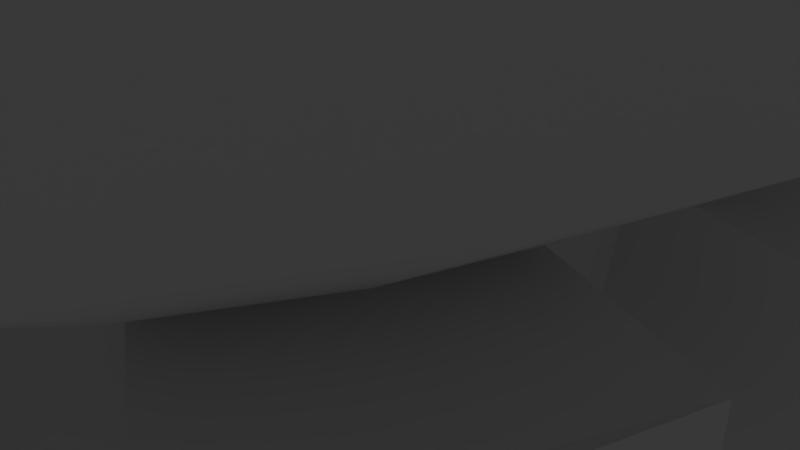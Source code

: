 # Source: circus_stage.blend  (saved by Blender 2.79.0; exported with 4.5.12 LTS)
import bpy
from mathutils import Matrix  # noqa: F401  (used for matrix-valued properties, if any)

bpy.ops.wm.read_factory_settings(use_empty=True)
scene = bpy.context.scene
scene.name = 'Scene'

# ---- collections
col_collection_1 = bpy.data.collections.new('Collection 1'); scene.collection.children.link(col_collection_1)

# ---- world
world_world = bpy.data.worlds.new('World'); scene.world = world_world
world_world.color = (0.05088, 0.05088, 0.05088)
world_world.use_sun_shadow = False
world_world.sun_shadow_jitter_overblur = 0.0
world_world.cycles.sampling_method = 'MANUAL'

# ---- cameras
cam_camera = bpy.data.cameras.new('Camera')
cam_camera.clip_end = 100.0
cam_camera.lens = 35.0
cam_camera.sensor_width = 32.0
cam_camera.sensor_height = 18.0
cam_camera.ortho_scale = 7.314
cam_camera.dof.focus_distance = 0.0
cam_camera.dof.aperture_fstop = 128.0

# ---- lights
light_lamp = bpy.data.lights.new('Lamp', 'POINT')
light_lamp.transmission_factor = 0.0
light_lamp.cutoff_distance = 30.0
light_lamp.energy = 100.0
light_lamp.shadow_buffer_clip_start = 1.001
light_lamp.shadow_soft_size = 0.1
light_lamp.shadow_maximum_resolution = 0.006
light_lamp.use_absolute_resolution = True

# ---- meshes
me_circle = bpy.data.meshes.new('Circle')
me_circle.from_pydata([(8.742e-07, 6.706, -0.8472), (-1.308, 6.577, -0.8472), (-2.566, 6.196, -0.8472), (-3.726, 5.576, -0.8472), (-4.742, 4.742, -0.8472), (-5.576, 3.726, -0.8472), (-6.196, 2.566, -0.8472), (-6.577, 1.308, -0.8472), (-6.706, -1.017e-06, -0.8472), (-6.577, -1.308, -0.8472), (-6.196, -2.566, -0.8472), (-5.576, -3.726, -0.8472), (-4.742, -4.742, -0.8472), (-3.726, -5.576, -0.8472), (-2.566, -6.196, -0.8472), (-1.308, -6.578, -0.8472), (2.686e-06, -6.706, -0.8472), (1.308, -6.578, -0.8472), (2.566, -6.196, -0.8472), (3.726, -5.576, -0.8472), (4.742, -4.742, -0.8472), (5.576, -3.726, -0.8472), (6.196, -2.566, -0.8472), (6.578, -1.308, -0.8472), (6.706, 5.003e-06, -0.8472), (6.577, 1.308, -0.8472), (6.196, 2.566, -0.8472), (5.576, 3.726, -0.8472), (4.742, 4.742, -0.8472), (3.726, 5.576, -0.8472), (2.566, 6.196, -0.8472), (1.308, 6.577, -0.8472), (-1.505, 7.564, 1.806), (-2.952, 7.126, 1.806), (-4.285, 6.413, 1.806), (-5.454, 5.454, 1.806), (-6.413, 4.285, 1.806), (-7.126, 2.952, 1.806), (-7.564, 1.505, 1.806), (-7.713, -1.23e-06, 1.806), (-7.564, -1.505, 1.806), (-7.126, -2.952, 1.806), (-6.413, -4.285, 1.806), (-5.454, -5.454, 1.806), (-4.285, -6.413, 1.806), (-2.952, -7.126, 1.806), (-1.505, -7.564, 1.806), (3.212e-06, -7.713, 1.806), (1.505, -7.564, 1.806), (2.952, -7.126, 1.806), (4.285, -6.413, 1.806), (5.454, -5.454, 1.806), (6.413, -4.285, 1.806), (7.126, -2.952, 1.806), (7.564, -1.505, 1.806), (7.713, 5.635e-06, 1.806), (7.564, 1.505, 1.806), (7.126, 2.952, 1.806), (6.413, 4.285, 1.806), (5.454, 5.454, 1.806), (4.285, 6.413, 1.806), (2.952, 7.126, 1.806), (1.505, 7.564, 1.806), (-2.767, 13.91, 7.689), (-5.428, 13.1, 7.689), (-7.88, 11.79, 7.689), (-10.03, 10.03, 7.689), (-11.79, 7.88, 7.689), (-13.1, 5.428, 7.689), (-13.91, 2.767, 7.689), (-14.18, -2.308e-06, 7.689), (-13.91, -2.767, 7.689), (-13.1, -5.428, 7.689), (-11.79, -7.88, 7.689), (-10.03, -10.03, 7.689), (-7.88, -11.79, 7.689), (-5.428, -13.1, 7.689), (-2.767, -13.91, 7.689), (5.73e-06, -14.18, 7.689), (2.767, -13.91, 7.689), (5.428, -13.1, 7.689), (7.88, -11.79, 7.689), (10.03, -10.03, 7.689), (11.79, -7.88, 7.689), (13.1, -5.428, 7.689), (13.91, -2.767, 7.689), (14.18, 1.032e-05, 7.689), (13.91, 2.767, 7.689), (13.1, 5.428, 7.689), (11.79, 7.88, 7.689), (10.03, 10.03, 7.689), (7.88, 11.79, 7.689), (5.428, 13.1, 7.689), (2.767, 13.91, 7.689), (-3.018, 15.17, 8.33), (-5.92, 14.29, 8.33), (-8.595, 12.86, 8.33), (-10.94, 10.94, 8.33), (-12.86, 8.595, 8.33), (-14.29, 5.92, 8.33), (-15.17, 3.018, 8.33), (-15.47, -2.525e-06, 8.33), (-15.17, -3.018, 8.33), (-14.29, -5.92, 8.33), (-12.86, -8.595, 8.33), (-10.94, -10.94, 8.33), (-8.595, -12.86, 8.33), (-5.92, -14.29, 8.33), (-3.018, -15.17, 8.33), (6.075e-06, -15.47, 8.33), (3.018, -15.17, 8.33), (5.92, -14.29, 8.33), (8.595, -12.86, 8.33), (10.94, -10.94, 8.33), (12.86, -8.595, 8.33), (14.29, -5.92, 8.33), (15.17, -3.018, 8.33), (15.47, 1.125e-05, 8.33), (15.17, 3.018, 8.33), (14.29, 5.92, 8.33), (12.86, 8.595, 8.33), (10.94, 10.94, 8.33), (8.595, 12.86, 8.33), (5.92, 14.29, 8.33), (3.018, 15.17, 8.33), (-1.447, 7.275, 1.654), (-2.688, 6.489, 1.654), (-3.902, 5.84, 1.654), (-4.967, 4.967, 1.654), (-5.84, 3.902, 1.654), (-6.489, 2.688, 1.654), (-6.889, 1.37, 1.654), (-7.024, -8.923e-07, 1.654), (-6.889, -1.37, 1.654), (-6.489, -2.688, 1.654), (-5.84, -3.902, 1.654), (-4.967, -4.967, 1.654), (-3.902, -5.84, 1.654), (-2.688, -6.489, 1.654), (-1.447, -6.844, 1.654), (2.897e-06, -7.018, 1.654), (1.389, -6.9, 1.654), (2.688, -6.489, 1.654), (3.902, -5.84, 1.654), (4.967, -4.967, 1.654), (5.84, -3.902, 1.654), (6.489, -2.688, 1.654), (6.889, -1.37, 1.654), (7.024, 5.36e-06, 1.654), (6.889, 1.37, 1.654), (6.489, 2.688, 1.654), (5.84, 3.902, 1.654), (4.967, 4.967, 1.654), (3.902, 5.84, 1.654), (2.688, 6.489, 1.654), (1.447, 7.275, 1.654), (12.86, 2.559, 5.371), (12.12, 5.019, 5.371), (-9.274, -9.274, 5.371), (-7.287, -10.91, 5.371), (10.91, 7.287, 5.371), (-5.019, -12.12, 5.371), (-2.559, 12.86, 5.371), (9.274, 9.274, 5.371), (-2.559, -12.86, 5.371), (-5.019, 12.12, 5.371), (7.287, 10.91, 5.371), (5.279e-06, -13.12, 5.371), (-7.287, 10.91, 5.371), (5.019, 12.12, 5.371), (2.559, -12.86, 5.371), (-9.274, 9.274, 5.371), (2.559, 12.86, 5.371), (5.019, -12.12, 5.371), (-10.91, 7.287, 5.371), (7.287, -10.91, 5.371), (-12.12, 5.019, 5.371), (9.274, -9.274, 5.371), (-12.86, 2.559, 5.371), (10.91, -7.287, 5.371), (-13.12, -2.149e-06, 5.371), (12.12, -5.019, 5.371), (-12.86, -2.559, 5.371), (12.86, -2.559, 5.371), (-12.12, -5.019, 5.371), (13.12, 9.526e-06, 5.371), (-10.91, -7.287, 5.371), (1.288, 22.89, 1.656), (-1.288, 22.89, 1.656), (1.28, 22.86, -0.8472), (2.624e-06, -9.561, -0.8472), (-1.28, -9.435, -0.8472), (1.28, 22.86, -0.8472), (-1.28, 22.86, -0.8472), (1.28, -9.435, -0.8472), (-1.28, 22.86, -0.8472), (8.514e-07, 22.99, -0.8472), (-1.28, -9.435, -0.8472), (1.28, -9.435, -0.8472), (-1.288, -9.462, 1.656), (1.288, -9.462, 1.656), (-4.985, 7.634, -0.8472), (-6.344, 6.519, -0.8472), (-7.46, 5.159, -0.8472), (-8.289, 3.608, -0.8472), (-8.8, 1.925, -0.8472), (-8.972, 0.1744, -0.8472), (-8.8, -1.576, -0.8472), (-8.289, -3.259, -0.8472), (-7.46, -4.81, -0.8472), (-6.344, -6.17, -0.8472), (-4.985, -7.285, -0.8472), (-3.433, -8.115, -0.8472), (3.433, -8.115, -0.8472), (4.985, -7.285, -0.8472), (6.344, -6.17, -0.8472), (7.46, -4.81, -0.8472), (8.289, -3.259, -0.8472), (8.8, -1.576, -0.8472), (8.972, 0.1744, -0.8472), (8.8, 1.925, -0.8472), (8.289, 3.608, -0.8472), (7.46, 5.159, -0.8472), (6.344, 6.519, -0.8472), (4.985, 7.634, -0.8472), (-4.985, 7.634, 1.204), (-6.344, 6.519, 1.204), (-7.46, 5.159, 1.204), (-8.289, 3.608, 1.204), (-8.8, 1.925, 1.204), (-8.972, 0.1744, 1.204), (-8.8, -1.576, 1.204), (-8.289, -3.259, 1.204), (-7.46, -4.81, 1.204), (-6.344, -6.17, 1.204), (-4.985, -7.285, 1.204), (-3.433, -8.115, 1.204), (3.433, -8.115, 1.204), (4.985, -7.285, 1.204), (6.344, -6.17, 1.204), (7.46, -4.81, 1.204), (8.289, -3.259, 1.204), (8.8, -1.576, 1.204), (8.972, 0.1744, 1.204), (8.8, 1.925, 1.204), (8.289, 3.608, 1.204), (7.46, 5.159, 1.204), (6.344, 6.519, 1.204), (4.985, 7.634, 1.204)], [], [(142, 141, 48, 49), (129, 128, 35, 36), (143, 142, 49, 50), (130, 129, 36, 37), (144, 143, 50, 51), (131, 130, 37, 38), (145, 144, 51, 52), (132, 131, 38, 39), (146, 145, 52, 53), (133, 132, 39, 40), (147, 146, 53, 54), (134, 133, 40, 41), (148, 147, 54, 55), (135, 134, 41, 42), (149, 148, 55, 56), (136, 135, 42, 43), (150, 149, 56, 57), (137, 136, 43, 44), (151, 150, 57, 58), (138, 137, 44, 45), (152, 151, 58, 59), (139, 138, 45, 46), (126, 125, 32, 33), (153, 152, 59, 60), (140, 139, 46, 47), (127, 126, 33, 34), (154, 153, 60, 61), (141, 140, 47, 48), (128, 127, 34, 35), (155, 154, 61, 62), (157, 156, 87, 88), (159, 158, 74, 75), (160, 157, 88, 89), (161, 159, 75, 76), (163, 160, 89, 90), (164, 161, 76, 77), (165, 162, 63, 64), (166, 163, 90, 91), (167, 164, 77, 78), (168, 165, 64, 65), (169, 166, 91, 92), (170, 167, 78, 79), (171, 168, 65, 66), (172, 169, 92, 93), (173, 170, 79, 80), (174, 171, 66, 67), (175, 173, 80, 81), (176, 174, 67, 68), (177, 175, 81, 82), (178, 176, 68, 69), (179, 177, 82, 83), (180, 178, 69, 70), (181, 179, 83, 84), (182, 180, 70, 71), (183, 181, 84, 85), (184, 182, 71, 72), (185, 183, 85, 86), (186, 184, 72, 73), (156, 185, 86, 87), (158, 186, 73, 74), (91, 90, 121, 122), (78, 77, 108, 109), (65, 64, 95, 96), (92, 91, 122, 123), (79, 78, 109, 110), (66, 65, 96, 97), (93, 92, 123, 124), (80, 79, 110, 111), (67, 66, 97, 98), (81, 80, 111, 112), (68, 67, 98, 99), (82, 81, 112, 113), (69, 68, 99, 100), (83, 82, 113, 114), (70, 69, 100, 101), (84, 83, 114, 115), (71, 70, 101, 102), (85, 84, 115, 116), (72, 71, 102, 103), (86, 85, 116, 117), (73, 72, 103, 104), (87, 86, 117, 118), (74, 73, 104, 105), (88, 87, 118, 119), (75, 74, 105, 106), (89, 88, 119, 120), (76, 75, 106, 107), (90, 89, 120, 121), (77, 76, 107, 108), (64, 63, 94, 95), (1, 2, 3, 4, 5, 6, 7, 8, 9, 10, 11, 12, 13, 14, 15, 16, 17, 18, 19, 20, 21, 22, 23, 24, 25, 26, 27, 28, 29, 30, 31, 0), (16, 15, 191, 190), (2, 1, 125, 126), (3, 2, 126, 127), (6, 5, 129, 130), (9, 8, 132, 133), (12, 11, 135, 136), (15, 14, 138, 139), (17, 16, 190, 194), (18, 17, 141, 142), (21, 20, 144, 145), (24, 23, 147, 148), (27, 26, 150, 151), (30, 29, 153, 154), (31, 30, 154, 155), (192, 189, 187, 188, 193, 195, 196), (43, 42, 186, 158), (56, 55, 185, 156), (42, 41, 184, 186), (55, 54, 183, 185), (41, 40, 182, 184), (54, 53, 181, 183), (40, 39, 180, 182), (53, 52, 179, 181), (39, 38, 178, 180), (52, 51, 177, 179), (38, 37, 176, 178), (51, 50, 175, 177), (37, 36, 174, 176), (50, 49, 173, 175), (36, 35, 171, 174), (49, 48, 170, 173), (62, 61, 169, 172), (35, 34, 168, 171), (48, 47, 167, 170), (61, 60, 166, 169), (34, 33, 165, 168), (47, 46, 164, 167), (60, 59, 163, 166), (33, 32, 162, 165), (46, 45, 161, 164), (59, 58, 160, 163), (45, 44, 159, 161), (58, 57, 157, 160), (44, 43, 158, 159), (57, 56, 156, 157), (125, 1, 193, 188), (31, 155, 187, 189), (1, 0, 196, 195), (0, 31, 192, 196), (141, 17, 198, 200), (15, 139, 199, 197), (139, 140, 141, 200, 199), (194, 197, 199, 200, 198, 191, 190), (62, 172, 93, 124, 187, 155), (148, 149, 150, 245, 244, 243), (151, 152, 153, 248, 247, 246), (32, 125, 188, 94, 63, 162), (145, 146, 147, 242, 241, 240), (142, 143, 144, 239, 238, 237), (5, 4, 202, 203), (20, 19, 214, 215), (13, 12, 210, 211), (28, 27, 222, 223), (14, 13, 211, 212), (29, 28, 223, 224), (7, 6, 204, 205), (22, 21, 216, 217), (8, 7, 205, 206), (23, 22, 217, 218), (10, 9, 207, 208), (25, 24, 219, 220), (11, 10, 208, 209), (26, 25, 220, 221), (4, 3, 201, 202), (19, 18, 213, 214), (214, 213, 237, 238), (203, 202, 226, 227), (215, 214, 238, 239), (205, 204, 228, 229), (217, 216, 240, 241), (206, 205, 229, 230), (218, 217, 241, 242), (208, 207, 231, 232), (220, 219, 243, 244), (209, 208, 232, 233), (221, 220, 244, 245), (211, 210, 234, 235), (223, 222, 246, 247), (212, 211, 235, 236), (202, 201, 225, 226), (224, 223, 247, 248), (127, 128, 129, 227, 226, 225), (127, 225, 201, 3), (5, 203, 227, 129), (130, 131, 132, 230, 229, 228), (130, 228, 204, 6), (8, 206, 230, 132), (133, 134, 135, 233, 232, 231), (136, 137, 138, 236, 235, 234), (133, 231, 207, 9), (11, 209, 233, 135), (14, 212, 236, 138), (20, 215, 239, 144), (23, 218, 242, 147), (26, 221, 245, 150), (29, 224, 248, 153), (151, 246, 222, 27), (148, 243, 219, 24), (145, 240, 216, 21), (142, 237, 213, 18), (136, 234, 210, 12)])
me_circle.use_remesh_preserve_volume = False
me_circle.use_remesh_preserve_attributes = False
me_circle.use_mirror_vertex_groups = False
me_circle.update()

# ---- objects
ob_circle = bpy.data.objects.new('Circle', me_circle)
ob_lamp = bpy.data.objects.new('Lamp', light_lamp)
ob_camera = bpy.data.objects.new('Camera', cam_camera)

# ---- transforms, parenting, visibility, modifiers, constraints
ob_circle.location = (-3.027, -0.5963, 0.8827)
ob_circle.lineart.crease_threshold = 0.0
ob_lamp.location = (4.076, 1.005, 5.904)
ob_lamp.rotation_euler = (0.6503, 0.05522, 1.866)
ob_lamp.lock_rotations_4d = False
ob_lamp.empty_display_type = 'ARROWS'
ob_lamp.color = (0.0, 0.0, 0.0, 0.0)
ob_lamp.lineart.crease_threshold = 0.0
ob_camera.location = (7.481, -6.508, 5.344)
ob_camera.rotation_euler = (1.109, 0.0, 0.8149)
ob_camera.lock_rotations_4d = False
ob_camera.empty_display_type = 'ARROWS'
ob_camera.color = (0.0, 0.0, 0.0, 0.0)
ob_camera.display_type = 'WIRE'
ob_camera.lineart.crease_threshold = 0.0

# ---- collection membership
col_collection_1.objects.link(ob_circle)
col_collection_1.objects.link(ob_lamp)
col_collection_1.objects.link(ob_camera)

# ---- scene / render settings (as saved in the file)
scene.camera = ob_camera
scene.frame_start = 1; scene.frame_end = 250; scene.frame_set(8)
scene.render.engine = 'BLENDER_EEVEE_NEXT'
scene.render.resolution_percentage = 50
scene.render.dither_intensity = 0.0
scene.cycles.use_denoising = False
scene.cycles.samples = 128
scene.cycles.sampling_pattern = 'TABULATED_SOBOL'
scene.cycles.use_adaptive_sampling = False
scene.cycles.use_light_tree = False
scene.cycles.blur_glossy = 0.0
scene.cycles.sample_clamp_indirect = 0.0
scene.view_settings.view_transform = 'Standard'
bpy.context.view_layer.update()
